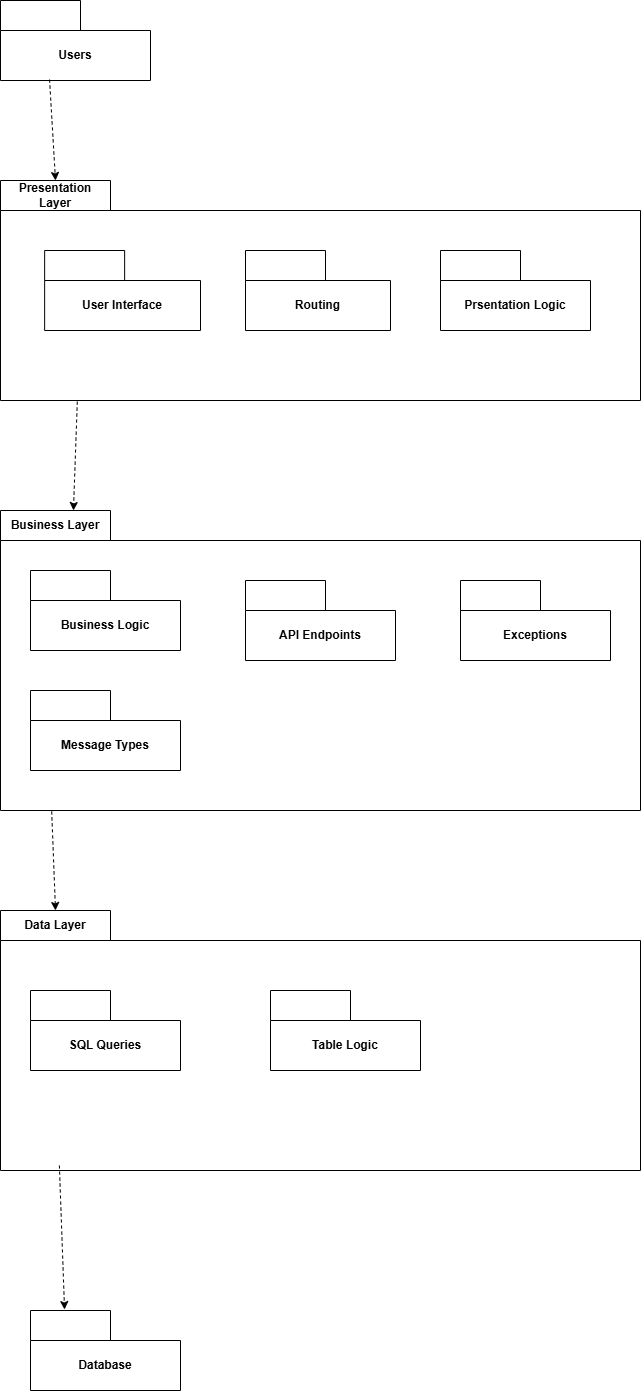

The diagram above was exported from draw.io. Its source (the exported page's mxGraphModel, read from the mxfile embedded in the PNG):
<mxGraphModel dx="2390" dy="1230" grid="1" gridSize="10" guides="1" tooltips="1" connect="1" arrows="1" fold="1" page="1" pageScale="1" pageWidth="850" pageHeight="1100" math="0" shadow="0">
  <root>
    <mxCell id="0" />
    <mxCell id="1" parent="0" />
    <mxCell id="7eAS_jmWIIhi75eFt4Kq-2" value="Presentation Layer" style="shape=folder;fontStyle=1;tabWidth=110;tabHeight=30;tabPosition=left;html=1;boundedLbl=1;labelInHeader=1;container=1;collapsible=0;whiteSpace=wrap;" vertex="1" parent="1">
      <mxGeometry x="180" y="230" width="640" height="220" as="geometry" />
    </mxCell>
    <mxCell id="7eAS_jmWIIhi75eFt4Kq-3" value="" style="html=1;strokeColor=none;resizeWidth=1;resizeHeight=1;fillColor=none;part=1;connectable=0;allowArrows=0;deletable=0;whiteSpace=wrap;" vertex="1" parent="7eAS_jmWIIhi75eFt4Kq-2">
      <mxGeometry width="640" height="154" relative="1" as="geometry">
        <mxPoint y="30" as="offset" />
      </mxGeometry>
    </mxCell>
    <mxCell id="7eAS_jmWIIhi75eFt4Kq-9" value="User Interface" style="shape=folder;fontStyle=1;tabWidth=80;tabHeight=30;tabPosition=left;html=1;boundedLbl=1;whiteSpace=wrap;" vertex="1" parent="7eAS_jmWIIhi75eFt4Kq-2">
      <mxGeometry x="44.14" y="70" width="155.86" height="80" as="geometry" />
    </mxCell>
    <mxCell id="7eAS_jmWIIhi75eFt4Kq-10" value="Routing" style="shape=folder;fontStyle=1;tabWidth=80;tabHeight=30;tabPosition=left;html=1;boundedLbl=1;whiteSpace=wrap;" vertex="1" parent="7eAS_jmWIIhi75eFt4Kq-2">
      <mxGeometry x="245" y="70" width="145" height="80" as="geometry" />
    </mxCell>
    <mxCell id="7eAS_jmWIIhi75eFt4Kq-11" value="Prsentation Logic" style="shape=folder;fontStyle=1;tabWidth=80;tabHeight=30;tabPosition=left;html=1;boundedLbl=1;whiteSpace=wrap;" vertex="1" parent="7eAS_jmWIIhi75eFt4Kq-2">
      <mxGeometry x="440" y="70" width="150" height="80" as="geometry" />
    </mxCell>
    <mxCell id="7eAS_jmWIIhi75eFt4Kq-6" value="Users" style="shape=folder;fontStyle=1;tabWidth=80;tabHeight=30;tabPosition=left;html=1;boundedLbl=1;whiteSpace=wrap;" vertex="1" parent="1">
      <mxGeometry x="180" y="50" width="150" height="80" as="geometry" />
    </mxCell>
    <mxCell id="7eAS_jmWIIhi75eFt4Kq-12" value="Business Layer" style="shape=folder;fontStyle=1;tabWidth=110;tabHeight=30;tabPosition=left;html=1;boundedLbl=1;labelInHeader=1;container=1;collapsible=0;whiteSpace=wrap;" vertex="1" parent="1">
      <mxGeometry x="180" y="560" width="640" height="300" as="geometry" />
    </mxCell>
    <mxCell id="7eAS_jmWIIhi75eFt4Kq-13" value="" style="html=1;strokeColor=none;resizeWidth=1;resizeHeight=1;fillColor=none;part=1;connectable=0;allowArrows=0;deletable=0;whiteSpace=wrap;" vertex="1" parent="7eAS_jmWIIhi75eFt4Kq-12">
      <mxGeometry width="640" height="210" relative="1" as="geometry">
        <mxPoint y="30" as="offset" />
      </mxGeometry>
    </mxCell>
    <mxCell id="7eAS_jmWIIhi75eFt4Kq-14" value="Business Logic" style="shape=folder;fontStyle=1;tabWidth=80;tabHeight=30;tabPosition=left;html=1;boundedLbl=1;whiteSpace=wrap;" vertex="1" parent="7eAS_jmWIIhi75eFt4Kq-12">
      <mxGeometry x="30" y="60" width="150" height="80" as="geometry" />
    </mxCell>
    <mxCell id="7eAS_jmWIIhi75eFt4Kq-15" value="API Endpoints" style="shape=folder;fontStyle=1;tabWidth=80;tabHeight=30;tabPosition=left;html=1;boundedLbl=1;whiteSpace=wrap;" vertex="1" parent="7eAS_jmWIIhi75eFt4Kq-12">
      <mxGeometry x="245" y="70" width="150" height="80" as="geometry" />
    </mxCell>
    <mxCell id="7eAS_jmWIIhi75eFt4Kq-17" value="Exceptions" style="shape=folder;fontStyle=1;tabWidth=80;tabHeight=30;tabPosition=left;html=1;boundedLbl=1;whiteSpace=wrap;" vertex="1" parent="7eAS_jmWIIhi75eFt4Kq-12">
      <mxGeometry x="460" y="70" width="150" height="80" as="geometry" />
    </mxCell>
    <mxCell id="7eAS_jmWIIhi75eFt4Kq-29" value="Message Types" style="shape=folder;fontStyle=1;tabWidth=80;tabHeight=30;tabPosition=left;html=1;boundedLbl=1;whiteSpace=wrap;" vertex="1" parent="7eAS_jmWIIhi75eFt4Kq-12">
      <mxGeometry x="30" y="180" width="150" height="80" as="geometry" />
    </mxCell>
    <mxCell id="7eAS_jmWIIhi75eFt4Kq-18" value="Data Layer" style="shape=folder;fontStyle=1;tabWidth=110;tabHeight=30;tabPosition=left;html=1;boundedLbl=1;labelInHeader=1;container=1;collapsible=0;whiteSpace=wrap;" vertex="1" parent="1">
      <mxGeometry x="180" y="960" width="640" height="260" as="geometry" />
    </mxCell>
    <mxCell id="7eAS_jmWIIhi75eFt4Kq-19" value="" style="html=1;strokeColor=none;resizeWidth=1;resizeHeight=1;fillColor=none;part=1;connectable=0;allowArrows=0;deletable=0;whiteSpace=wrap;" vertex="1" parent="7eAS_jmWIIhi75eFt4Kq-18">
      <mxGeometry width="640" height="182" relative="1" as="geometry">
        <mxPoint y="30" as="offset" />
      </mxGeometry>
    </mxCell>
    <mxCell id="7eAS_jmWIIhi75eFt4Kq-22" value="Table Logic" style="shape=folder;fontStyle=1;tabWidth=80;tabHeight=30;tabPosition=left;html=1;boundedLbl=1;whiteSpace=wrap;" vertex="1" parent="7eAS_jmWIIhi75eFt4Kq-18">
      <mxGeometry x="270" y="80" width="150" height="80" as="geometry" />
    </mxCell>
    <mxCell id="7eAS_jmWIIhi75eFt4Kq-20" value="SQL Queries" style="shape=folder;fontStyle=1;tabWidth=80;tabHeight=30;tabPosition=left;html=1;boundedLbl=1;whiteSpace=wrap;" vertex="1" parent="1">
      <mxGeometry x="210" y="1040" width="150" height="80" as="geometry" />
    </mxCell>
    <mxCell id="7eAS_jmWIIhi75eFt4Kq-24" value="Database" style="shape=folder;fontStyle=1;tabWidth=80;tabHeight=30;tabPosition=left;html=1;boundedLbl=1;whiteSpace=wrap;" vertex="1" parent="1">
      <mxGeometry x="210" y="1360" width="150" height="80" as="geometry" />
    </mxCell>
    <mxCell id="7eAS_jmWIIhi75eFt4Kq-25" value="" style="endArrow=classic;html=1;rounded=0;entryX=0;entryY=0;entryDx=55;entryDy=0;entryPerimeter=0;exitX=0.327;exitY=0.988;exitDx=0;exitDy=0;exitPerimeter=0;dashed=1;" edge="1" parent="1" source="7eAS_jmWIIhi75eFt4Kq-6" target="7eAS_jmWIIhi75eFt4Kq-2">
      <mxGeometry width="50" height="50" relative="1" as="geometry">
        <mxPoint x="260" y="170" as="sourcePoint" />
        <mxPoint x="310" y="120" as="targetPoint" />
      </mxGeometry>
    </mxCell>
    <mxCell id="7eAS_jmWIIhi75eFt4Kq-26" value="" style="endArrow=classic;html=1;rounded=0;exitX=0.12;exitY=1.005;exitDx=0;exitDy=0;exitPerimeter=0;entryX=0.114;entryY=0;entryDx=0;entryDy=0;entryPerimeter=0;dashed=1;" edge="1" parent="1" source="7eAS_jmWIIhi75eFt4Kq-2" target="7eAS_jmWIIhi75eFt4Kq-12">
      <mxGeometry width="50" height="50" relative="1" as="geometry">
        <mxPoint x="260" y="640" as="sourcePoint" />
        <mxPoint x="310" y="590" as="targetPoint" />
      </mxGeometry>
    </mxCell>
    <mxCell id="7eAS_jmWIIhi75eFt4Kq-27" value="" style="endArrow=classic;html=1;rounded=0;exitX=0.08;exitY=1.003;exitDx=0;exitDy=0;exitPerimeter=0;entryX=0;entryY=0;entryDx=55;entryDy=0;entryPerimeter=0;dashed=1;" edge="1" parent="1" source="7eAS_jmWIIhi75eFt4Kq-12" target="7eAS_jmWIIhi75eFt4Kq-18">
      <mxGeometry width="50" height="50" relative="1" as="geometry">
        <mxPoint x="260" y="1110" as="sourcePoint" />
        <mxPoint x="310" y="1060" as="targetPoint" />
      </mxGeometry>
    </mxCell>
    <mxCell id="7eAS_jmWIIhi75eFt4Kq-28" value="" style="endArrow=classic;html=1;rounded=0;exitX=0.092;exitY=0.981;exitDx=0;exitDy=0;exitPerimeter=0;entryX=0.227;entryY=-0.012;entryDx=0;entryDy=0;entryPerimeter=0;dashed=1;" edge="1" parent="1" source="7eAS_jmWIIhi75eFt4Kq-18" target="7eAS_jmWIIhi75eFt4Kq-24">
      <mxGeometry width="50" height="50" relative="1" as="geometry">
        <mxPoint x="260" y="1110" as="sourcePoint" />
        <mxPoint x="310" y="1060" as="targetPoint" />
      </mxGeometry>
    </mxCell>
  </root>
</mxGraphModel>